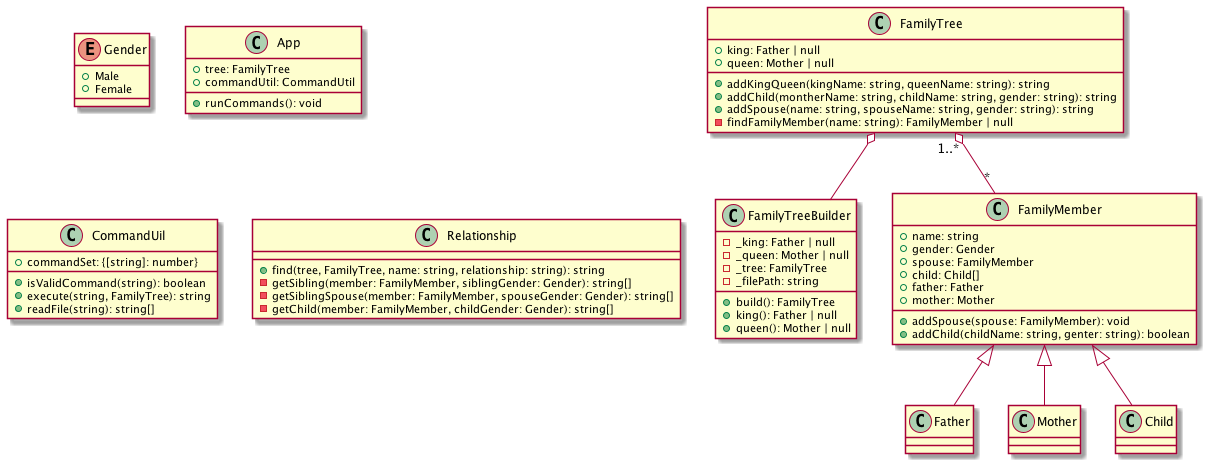

The diagram above was rendered by PlantUML. Its source (embedded in the PNG):
@startuml class diagram

enum Gender {
    +Male
    +Female
}

class App {
    +tree: FamilyTree
    +commandUtil: CommandUtil
    +runCommands(): void
}

class CommandUil {
    +commandSet: {[string]: number}
    +isValidCommand(string): boolean
    +execute(string, FamilyTree): string
    +readFile(string): string[]
}

class Relationship {
    +find(tree, FamilyTree, name: string, relationship: string): string
    -getSibling(member: FamilyMember, siblingGender: Gender): string[]
    -getSiblingSpouse(member: FamilyMember, spouseGender: Gender): string[]
    -getChild(member: FamilyMember, childGender: Gender): string[]
}

class FamilyTreeBuilder {
    -_king: Father | null
    -_queen: Mother | null
    -_tree: FamilyTree
    -_filePath: string
    +build(): FamilyTree
    +king(): Father | null 
    +queen(): Mother | null
}

class FamilyTree {
    +king: Father | null
    +queen: Mother | null
    +addKingQueen(kingName: string, queenName: string): string 
    +addChild(montherName: string, childName: string, gender: string): string
    +addSpouse(name: string, spouseName: string, gender: string): string
    -findFamilyMember(name: string): FamilyMember | null
}

class FamilyMember {
    +name: string
    +gender: Gender
    +spouse: FamilyMember
    +child: Child[]
    +father: Father
    +mother: Mother
    +addSpouse(spouse: FamilyMember): void
    +addChild(childName: string, genter: string): boolean
}

class Father {
}

class Mother {
}

class Child {
}

FamilyTree "1..*" o-- "*" FamilyMember
FamilyTree o-- FamilyTreeBuilder

FamilyMember <|-- Father
FamilyMember <|--  Mother
FamilyMember <|--  Child

@enduml